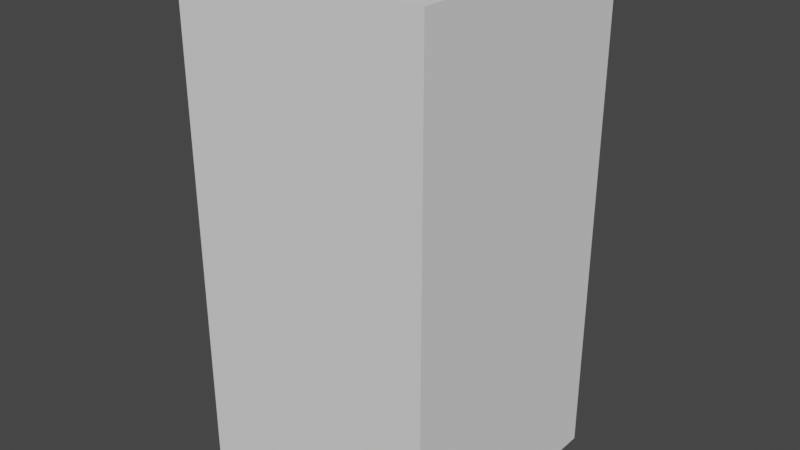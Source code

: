 # Source: round_hole.blend  (saved by Blender 2.93.21; exported with 4.5.12 LTS)
import bpy
from mathutils import Matrix  # noqa: F401  (used for matrix-valued properties, if any)

bpy.ops.wm.read_factory_settings(use_empty=True)
scene = bpy.context.scene
scene.name = 'Scene'

# ---- collections
col_collection = bpy.data.collections.new('Collection'); scene.collection.children.link(col_collection)

# ---- world
world_world = bpy.data.worlds.new('World'); scene.world = world_world
world_world.use_nodes = True; world_world.node_tree.nodes.clear()
_N = world_world.node_tree.nodes; _L = world_world.node_tree.links
n0 = _N.new('ShaderNodeOutputWorld'); n0.name = 'World Output'; n0.location = (300, 300)
n1 = _N.new('ShaderNodeBackground'); n1.name = 'Background'; n1.location = (10, 300)
n1.inputs[0].default_value = (0.05088, 0.05088, 0.05088, 1.0)
_L.new(n1.outputs[0], n0.inputs[0])
n0.is_active_output = True
world_world.color = (0.05088, 0.05088, 0.05088)
world_world.use_sun_shadow = False
world_world.sun_shadow_jitter_overblur = 0.0

# ---- meshes
me_plane = bpy.data.meshes.new('Plane')
me_plane.from_pydata([(-1.0, -1.0, 0.0), (1.0, -1.0, 0.0), (-1.0, 1.0, 0.0), (1.0, 1.0, 0.0), (-1.0, -1.0, 2.0), (1.0, -1.0, 2.0), (-1.0, 1.0, 2.0), (1.0, 1.0, 2.0), (0.0, 0.6667, 0.06667), (-0.1301, 0.6539, 0.06667), (-0.2551, 0.6159, 0.06667), (-0.3704, 0.5543, 0.06667), (-0.4714, 0.4714, 0.06667), (-0.5543, 0.3704, 0.06667), (-0.6159, 0.2551, 0.06667), (-0.6539, 0.1301, 0.06667), (-0.6667, -2.914e-08, 0.06667), (-0.6539, -0.1301, 0.06667), (-0.6159, -0.2551, 0.06667), (-0.5543, -0.3704, 0.06667), (-0.4714, -0.4714, 0.06667), (-0.3704, -0.5543, 0.06667), (-0.2551, -0.6159, 0.06667), (-0.1301, -0.6539, 0.06667), (5.828e-08, -0.6667, 0.06667), (0.1301, -0.6539, 0.06667), (0.2551, -0.6159, 0.06667), (0.3704, -0.5543, 0.06667), (0.4714, -0.4714, 0.06667), (0.5543, -0.3704, 0.06667), (0.6159, -0.2551, 0.06667), (0.6539, -0.1301, 0.06667), (0.6667, 7.95e-09, 0.06667), (0.6539, 0.1301, 0.06667), (0.6159, 0.2551, 0.06667), (0.5543, 0.3704, 0.06667), (0.4714, 0.4714, 0.06667), (0.3704, 0.5543, 0.06667), (0.2551, 0.6159, 0.06667), (0.1301, 0.6539, 0.06667), (0.4714, 0.4714, 2.0), (5.828e-08, -0.6667, 2.0), (-0.1301, -0.6539, 2.0), (-0.3704, 0.5543, 2.0), (-0.2551, 0.6159, 2.0), (-0.3704, -0.5543, 2.0), (-0.4714, -0.4714, 2.0), (-0.2551, -0.6159, 2.0), (0.1301, -0.6539, 2.0), (0.3704, -0.5543, 2.0), (0.2551, -0.6159, 2.0), (0.2551, 0.6159, 2.0), (0.5543, -0.3704, 2.0), (0.5543, 0.3704, 2.0), (0.6667, 7.95e-09, 2.0), (0.3704, 0.5543, 2.0), (0.6159, -0.2551, 2.0), (0.6539, -0.1301, 2.0), (0.6539, 0.1301, 2.0), (0.6159, 0.2551, 2.0), (0.4714, -0.4714, 2.0), (-0.4714, 0.4714, 2.0), (0.1301, 0.6539, 2.0), (-0.5543, 0.3704, 2.0), (-0.6667, -2.914e-08, 2.0), (-0.6539, -0.1301, 2.0), (-0.6539, 0.1301, 2.0), (-0.5543, -0.3704, 2.0), (-0.6159, -0.2551, 2.0), (-0.6159, 0.2551, 2.0), (0.0, 0.6667, 2.0), (-0.1301, 0.6539, 2.0)], [], [(0, 2, 3, 1), (40, 7, 6, 61, 43, 44, 71, 70, 62, 51, 55), (6, 4, 5, 7, 40, 53, 59, 58, 54, 57, 56, 52, 60, 49, 50, 48, 41, 42, 47, 45, 46, 67, 68, 65, 64, 66, 69, 63, 61), (0, 1, 5, 4), (1, 3, 7, 5), (2, 0, 4, 6), (3, 2, 6, 7), (8, 9, 10, 11, 12, 13, 14, 15, 16, 17, 18, 19, 20, 21, 22, 23, 24, 25, 26, 27, 28, 29, 30, 31, 32, 33, 34, 35, 36, 37, 38, 39), (65, 17, 16, 64), (31, 30, 56, 57), (68, 18, 17, 65), (32, 31, 57, 54), (67, 19, 18, 68), (33, 32, 54, 58), (46, 20, 19, 67), (34, 33, 58, 59), (21, 20, 46, 45), (35, 34, 59, 53), (22, 21, 45, 47), (71, 9, 8, 70), (36, 35, 53, 40), (23, 22, 47, 42), (44, 10, 9, 71), (55, 37, 36, 40), (24, 23, 42, 41), (43, 11, 10, 44), (51, 38, 37, 55), (25, 24, 41, 48), (61, 12, 11, 43), (62, 39, 38, 51), (26, 25, 48, 50), (63, 13, 12, 61), (70, 8, 39, 62), (27, 26, 50, 49), (69, 14, 13, 63), (28, 27, 49, 60), (66, 15, 14, 69), (29, 28, 60, 52), (64, 16, 15, 66), (30, 29, 52, 56)])
me_plane.polygons.foreach_set('use_smooth', [0, 0, 0, 0, 0, 0, 0, 1, 1, 1, 1, 1, 1, 1, 1, 1, 1, 1, 1, 1, 1, 1, 1, 1, 1, 1, 1, 1, 1, 1, 1, 1, 1, 1, 1, 1, 1, 1, 1, 1])
_uv = me_plane.uv_layers.new(name='UVMap')
_uv.uv.foreach_set('vector', [0.0, 0.0, 0.0, 1.0, 1.0, 1.0, 1.0, 0.0, 0.7357, 0.7357, 1.0, 1.0, 0.0, 1.0, 0.2643, 0.7357, 0.3148, 0.7772, 0.3724, 0.808, 0.435, 0.8269, 0.5, 0.8333, 0.565, 0.8269, 0.6276, 0.808, 0.6852, 0.7772, 0.0, 1.0, 0.0, 0.0, 1.0, 0.0, 1.0, 1.0, 0.7357, 0.7357, 0.7772, 0.6852, 0.808, 0.6276, 0.8269, 0.565, 0.8333, 0.5, 0.8269, 0.435, 0.808, 0.3724, 0.7772, 0.3148, 0.7357, 0.2643, 0.6852, 0.2228, 0.6276, 0.192, 0.565, 0.1731, 0.5, 0.1667, 0.435, 0.1731, 0.3724, 0.192, 0.3148, 0.2228, 0.2643, 0.2643, 0.2228, 0.3148, 0.192, 0.3724, 0.1731, 0.435, 0.1667, 0.5, 0.1731, 0.565, 0.192, 0.6276, 0.2228, 0.6852, 0.2643, 0.7357, 0.0, 0.0, 1.0, 0.0, 1.0, 0.0, 0.0, 0.0, 1.0, 0.0, 1.0, 1.0, 1.0, 1.0, 1.0, 0.0, 0.0, 1.0, 0.0, 0.0, 0.0, 0.0, 0.0, 1.0, 1.0, 1.0, 0.0, 1.0, 0.0, 1.0, 1.0, 1.0, 0.0, 0.0, 0.0, 0.0, 0.0, 0.0, 0.0, 0.0, 0.0, 0.0, 0.0, 0.0, 0.0, 0.0, 0.0, 0.0, 0.0, 0.0, 0.0, 0.0, 0.0, 0.0, 0.0, 0.0, 0.0, 0.0, 0.0, 0.0, 0.0, 0.0, 0.0, 0.0, 0.0, 0.0, 0.0, 0.0, 0.0, 0.0, 0.0, 0.0, 0.0, 0.0, 0.0, 0.0, 0.0, 0.0, 0.0, 0.0, 0.0, 0.0, 0.0, 0.0, 0.0, 0.0, 0.0, 0.0, 0.0, 0.0, 0.0, 0.0, 0.0, 0.0, 0.0, 0.0, 0.0, 0.0, 0.0, 0.0, 0.0, 0.0, 0.0, 0.0, 0.0, 0.0, 0.0, 0.0, 0.0, 0.0, 0.0, 0.0, 0.0, 0.0, 0.0, 0.0, 0.0, 0.0, 0.0, 0.0, 0.0, 0.0, 0.0, 0.0, 0.0, 0.0, 0.0, 0.0, 0.0, 0.0, 0.0, 0.0, 0.0, 0.0, 0.0, 0.0, 0.0, 0.0, 0.0, 0.0, 0.0, 0.0, 0.0, 0.0, 0.0, 0.0, 0.0, 0.0, 0.0, 0.0, 0.0, 0.0, 0.0, 0.0, 0.0, 0.0, 0.0, 0.0, 0.0, 0.0, 0.0, 0.0, 0.0, 0.0, 0.0, 0.0, 0.0, 0.0, 0.0, 0.0, 0.0, 0.0, 0.0, 0.0, 0.0, 0.0, 0.0, 0.0, 0.0, 0.0, 0.0, 0.0, 0.0, 0.0, 0.0, 0.0, 0.0, 0.0, 0.0, 0.0, 0.0, 0.0, 0.0, 0.0, 0.0, 0.0, 0.0, 0.0, 0.0, 0.0, 0.0, 0.0, 0.0, 0.0, 0.0, 0.0, 0.0, 0.0, 0.0, 0.0, 0.0, 0.0, 0.0, 0.0, 0.0, 0.0, 0.0, 0.0, 0.0, 0.0, 0.0, 0.0, 0.0, 0.0, 0.0, 0.0, 0.0, 0.0, 0.0, 0.0, 0.0, 0.0, 0.0, 0.0, 0.0, 0.0, 0.0, 0.0, 0.0, 0.0, 0.0, 0.0, 0.0, 0.0, 0.0, 0.0, 0.0, 0.0, 0.0, 0.0, 0.0, 0.0, 0.0, 0.0, 0.0, 0.0, 0.0, 0.0, 0.0, 0.0, 0.0, 0.0, 0.0, 0.0, 0.0, 0.0, 0.0, 0.0, 0.0, 0.0, 0.0, 0.0, 0.0, 0.0, 0.0, 0.0, 0.0, 0.0, 0.0, 0.0, 0.0, 0.0, 0.0, 0.0, 0.0, 0.0, 0.0, 0.0, 0.0, 0.0, 0.0, 0.0, 0.0, 0.0, 0.0, 0.0, 0.0, 0.0, 0.0, 0.0, 0.0, 0.0, 0.0, 0.0, 0.0, 0.0, 0.0, 0.0, 0.0, 0.0, 0.0, 0.0, 0.0, 0.0, 0.0, 0.0, 0.0, 0.0, 0.0, 0.0, 0.0, 0.0, 0.0, 0.0, 0.0, 0.0, 0.0, 0.0, 0.0, 0.0, 0.0, 0.0, 0.0, 0.0, 0.0, 0.0, 0.0, 0.0, 0.0, 0.0, 0.0, 0.0, 0.0, 0.0, 0.0, 0.0, 0.0, 0.0, 0.0, 0.0, 0.0, 0.0])
me_plane.use_remesh_fix_poles = True
me_plane.use_remesh_preserve_attributes = False
me_plane.update()

# ---- objects
ob_plane = bpy.data.objects.new('Plane', me_plane)

# ---- transforms, parenting, visibility, modifiers, constraints
ob_plane.location = (0.0, 0.0, 0.0)
ob_plane.scale = (3.0, 3.0, 6.0)
_m = ob_plane.modifiers.new('Boolean', 'BOOLEAN')

# ---- collection membership
col_collection.objects.link(ob_plane)

# ---- scene / render settings (as saved in the file)
scene.frame_start = 1; scene.frame_end = 250; scene.frame_set(0)
scene.render.engine = 'BLENDER_EEVEE_NEXT'
scene.cycles.use_denoising = False
scene.cycles.samples = 128
scene.cycles.sampling_pattern = 'TABULATED_SOBOL'
scene.cycles.use_adaptive_sampling = False
scene.cycles.use_light_tree = False
scene.view_settings.view_transform = 'Filmic'
bpy.context.view_layer.update()

# ---- added for rendering (the .blend has no active camera and no usable light): camera, sun
cam_auto = bpy.data.cameras.new('AutoCamera')
cam_auto.lens = 50.0
cam_auto.sensor_width = 36.0
cam_auto.clip_end = 1000.0
ob_auto_camera = bpy.data.objects.new('AutoCamera', cam_auto)
scene.collection.objects.link(ob_auto_camera)
ob_auto_camera.location = (13.598, -16.3176, 16.8784)
ob_auto_camera.rotation_euler = (1.09748, -7.21219e-08, 0.694738)
scene.camera = ob_auto_camera
light_auto_sun = bpy.data.lights.new('AutoSun', 'SUN')
light_auto_sun.energy = 3.0
light_auto_sun.angle = 0.0523599
ob_auto_sun = bpy.data.objects.new('AutoSun', light_auto_sun)
scene.collection.objects.link(ob_auto_sun)
ob_auto_sun.rotation_euler = (0.872665, 0.174533, 0.523599)
bpy.context.view_layer.update()
